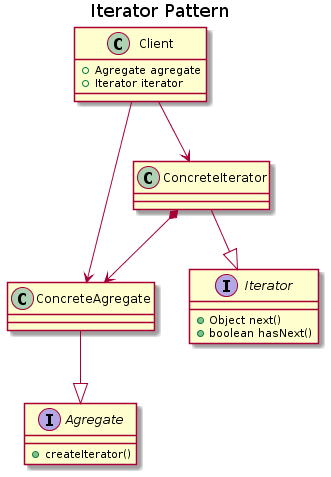

The diagram above was rendered by PlantUML. Its source (embedded in the PNG):
@startuml

title Iterator Pattern

interface Agregate {
+ createIterator()
}
class ConcreteAgregate{}
ConcreteAgregate --|> Agregate
interface Iterator{
    +Object next()
    +boolean hasNext()
}
class ConcreteIterator{}
ConcreteIterator --|> Iterator

class Client{
+Agregate agregate
+Iterator iterator
}

Client --> ConcreteAgregate
Client --> ConcreteIterator
ConcreteIterator *--> ConcreteAgregate

@enduml